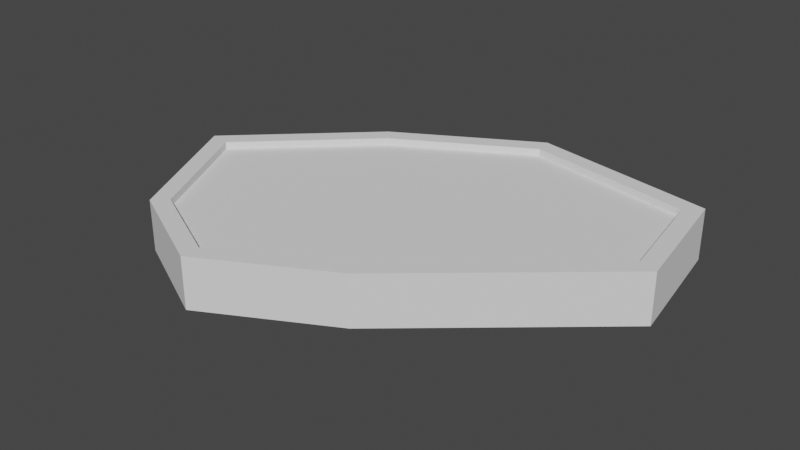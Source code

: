 # Source: Obs3.blend  (saved by Blender 3.5.10; exported with 4.5.12 LTS)
import bpy
from mathutils import Matrix  # noqa: F401  (used for matrix-valued properties, if any)

bpy.ops.wm.read_factory_settings(use_empty=True)
scene = bpy.context.scene
scene.name = 'Scene'

# ---- collections
col_collection = bpy.data.collections.new('Collection'); scene.collection.children.link(col_collection)

# ---- world
world_world = bpy.data.worlds.new('World'); scene.world = world_world
world_world.use_nodes = True; world_world.node_tree.nodes.clear()
_N = world_world.node_tree.nodes; _L = world_world.node_tree.links
n0 = _N.new('ShaderNodeOutputWorld'); n0.name = 'World Output'; n0.location = (300, 300)
n1 = _N.new('ShaderNodeBackground'); n1.name = 'Background'; n1.location = (10, 300)
n1.inputs[0].default_value = (0.05088, 0.05088, 0.05088, 1.0)
_L.new(n1.outputs[0], n0.inputs[0])
n0.is_active_output = True
world_world.color = (0.05088, 0.05088, 0.05088)
world_world.use_sun_shadow = False
world_world.sun_shadow_jitter_overblur = 0.0

# ---- meshes
me_plane_001 = bpy.data.meshes.new('Plane.001')
me_plane_001.from_pydata([(-1.0, -1.0, 0.0), (1.032, 2.424, 0.0), (-0.3924, 1.62, 0.0), (-1.69, 0.3923, 0.0), (2.943, 2.051, 0.0), (3.158, 0.7594, 0.0), (1.285, -0.8481, 0.0), (0.0316, -1.513, 0.0), (-1.474, 0.3539, 0.5161), (-0.2872, 1.478, 0.5161), (1.062, 2.239, 0.5161), (2.789, 1.901, 0.5161), (-0.8687, -0.8688, 0.5161), (2.968, 0.8283, 0.5161), (1.185, -0.7019, 0.5161), (0.02899, -1.315, 0.5161), (-1.69, 0.3923, 0.5161), (-0.3924, 1.62, 0.5161), (1.032, 2.424, 0.5161), (2.943, 2.051, 0.5161), (-1.0, -1.0, 0.5161), (3.158, 0.7594, 0.5161), (1.285, -0.8481, 0.5161), (0.0316, -1.513, 0.5161), (-1.474, 0.3539, 0.4411), (1.185, -0.7019, 0.4411), (-0.2872, 1.478, 0.4411), (2.968, 0.8283, 0.4411), (1.062, 2.239, 0.4411), (2.789, 1.901, 0.4411), (-0.8687, -0.8688, 0.4411), (0.02899, -1.315, 0.4411)], [], [(0, 3, 6, 7), (3, 2, 5, 6), (1, 4, 5, 2), (12, 15, 31, 30), (9, 8, 24, 26), (10, 9, 26, 28), (0, 7, 23, 20), (6, 5, 21, 22), (3, 0, 20, 16), (4, 1, 18, 19), (7, 6, 22, 23), (5, 4, 19, 21), (1, 2, 17, 18), (2, 3, 16, 17), (8, 9, 17, 16), (10, 11, 19, 18), (9, 10, 18, 17), (12, 8, 16, 20), (11, 13, 21, 19), (13, 14, 22, 21), (14, 15, 23, 22), (15, 12, 20, 23), (30, 31, 25, 24), (24, 25, 27, 26), (28, 26, 27, 29), (14, 13, 27, 25), (8, 12, 30, 24), (11, 10, 28, 29), (15, 14, 25, 31), (13, 11, 29, 27)])
_uv = me_plane_001.uv_layers.new(name='UVMap')
_uv.uv.foreach_set('vector', [0.0, 0.0, 0.0, 0.0, 0.0, 0.0, 0.0, 0.0, 0.0, 0.0, 0.0, 0.0, 0.0, 0.0, 0.0, 0.0, 0.0, 0.0, 0.0, 0.0, 0.0, 0.0, 0.0, 0.0, 0.0, 0.0, 0.0, 0.0, 0.0, 0.0, 0.0, 0.0, 0.0, 0.0, 0.0, 0.0, 0.0, 0.0, 0.0, 0.0, 0.0, 0.0, 0.0, 0.0, 0.0, 0.0, 0.0, 0.0, 0.0, 0.0, 0.0, 0.0, 0.0, 0.0, 0.0, 0.0, 0.0, 0.0, 0.0, 0.0, 0.0, 0.0, 0.0, 0.0, 0.0, 0.0, 0.0, 0.0, 0.0, 0.0, 0.0, 0.0, 0.0, 0.0, 0.0, 0.0, 0.0, 0.0, 0.0, 0.0, 0.0, 0.0, 0.0, 0.0, 0.0, 0.0, 0.0, 0.0, 0.0, 0.0, 0.0, 0.0, 0.0, 0.0, 0.0, 0.0, 0.0, 0.0, 0.0, 0.0, 0.0, 0.0, 0.0, 0.0, 0.0, 0.0, 0.0, 0.0, 0.0, 0.0, 0.0, 0.0, 0.0, 0.0, 0.0, 0.0, 0.0, 0.0, 0.0, 0.0, 0.0, 0.0, 0.0, 0.0, 0.0, 0.0, 0.0, 0.0, 0.0, 0.0, 0.0, 0.0, 0.0, 0.0, 0.0, 0.0, 0.0, 0.0, 0.0, 0.0, 0.0, 0.0, 0.0, 0.0, 0.0, 0.0, 0.0, 0.0, 0.0, 0.0, 0.0, 0.0, 0.0, 0.0, 0.0, 0.0, 0.0, 0.0, 0.0, 0.0, 0.0, 0.0, 0.0, 0.0, 0.0, 0.0, 0.0, 0.0, 0.0, 0.0, 0.0, 0.0, 0.0, 0.0, 0.0, 0.0, 0.0, 0.0, 0.0, 0.0, 0.0, 0.0, 0.0, 0.0, 0.0, 0.0, 0.0, 0.0, 0.0, 0.0, 0.0, 0.0, 0.0, 0.0, 0.0, 0.0, 0.0, 0.0, 0.0, 0.0, 0.0, 0.0, 0.0, 0.0, 0.0, 0.0, 0.0, 0.0, 0.0, 0.0, 0.0, 0.0, 0.0, 0.0, 0.0, 0.0, 0.0, 0.0, 0.0, 0.0, 0.0, 0.0, 0.0, 0.0, 0.0, 0.0, 0.0, 0.0, 0.0, 0.0, 0.0, 0.0, 0.0, 0.0, 0.0, 0.0, 0.0, 0.0, 0.0, 0.0])
me_plane_001.update()

# ---- objects
ob_plane = bpy.data.objects.new('Plane', me_plane_001)

# ---- transforms, parenting, visibility, modifiers, constraints
ob_plane.location = (0.0, 0.0, 0.0)

# ---- collection membership
col_collection.objects.link(ob_plane)

# ---- scene / render settings (as saved in the file)
scene.frame_start = 1; scene.frame_end = 250; scene.frame_set(1)
scene.render.engine = 'BLENDER_EEVEE_NEXT'
scene.cycles.sampling_pattern = 'TABULATED_SOBOL'
scene.view_settings.view_transform = 'Filmic'
bpy.context.view_layer.update()

# ---- added for rendering (the .blend has no active camera and no usable light): camera, sun
cam_auto = bpy.data.cameras.new('AutoCamera')
cam_auto.lens = 50.0
cam_auto.sensor_width = 36.0
cam_auto.clip_end = 1000.0
ob_auto_camera = bpy.data.objects.new('AutoCamera', cam_auto)
scene.collection.objects.link(ob_auto_camera)
ob_auto_camera.location = (6.53171, -6.50149, 4.89613)
ob_auto_camera.rotation_euler = (1.09748, -7.21219e-08, 0.694738)
scene.camera = ob_auto_camera
light_auto_sun = bpy.data.lights.new('AutoSun', 'SUN')
light_auto_sun.energy = 3.0
light_auto_sun.angle = 0.0523599
ob_auto_sun = bpy.data.objects.new('AutoSun', light_auto_sun)
scene.collection.objects.link(ob_auto_sun)
ob_auto_sun.rotation_euler = (0.872665, 0.174533, 0.523599)
bpy.context.view_layer.update()
